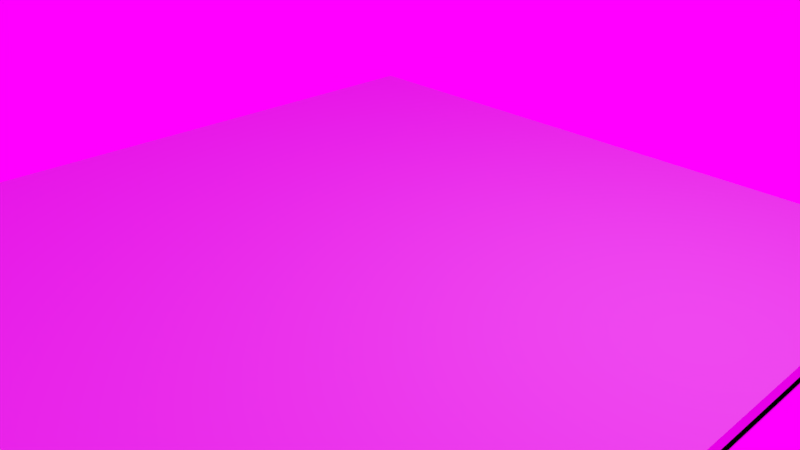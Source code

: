 # Source: testeBake.blend  (saved by Blender 2.79.0; exported with 4.5.12 LTS)
import bpy
from mathutils import Matrix  # noqa: F401  (used for matrix-valued properties, if any)

bpy.ops.wm.read_factory_settings(use_empty=True)
scene = bpy.context.scene
scene.name = 'Scene'

# ---- collections
col_collection_1 = bpy.data.collections.new('Collection 1'); scene.collection.children.link(col_collection_1)

# ---- images (referenced by path relative to the original .blend; pixels are not part of the script)
import os
ASSET_DIR = os.environ.get("B2B_ASSET_DIR", "")  # directory of the original .blend (textures are referenced by path, not embedded)
HERE = os.path.dirname(os.path.abspath(__file__))  # packed textures are extracted next to this script under _unpacked/

def load_image(name, relpath, width, height, colorspace="sRGB"):
    """Load a texture the original file referenced (path relative to the .blend, or extracted next to this script)."""
    p = next((c for c in (os.path.join(HERE, relpath), os.path.join(ASSET_DIR, relpath)) if relpath and os.path.exists(c)), "")
    if p:
        img = bpy.data.images.load(p, check_existing=True)
        img.name = name
    else:  # same state as the original file: an image datablock whose file is absent (Cycles renders it pink)
        img = bpy.data.images.new(name, width, height)
        img.source = "FILE"
        img.filepath = "//" + (relpath or name)
    img.colorspace_settings.name = colorspace
    return img
img_untitled = load_image('Untitled', '', 1024, 1024, 'sRGB')
img_cayley_interior_2k_hdr = load_image('cayley_interior_2k.hdr', 'cayley_interior_2k.hdr', 1024, 1024, 'Linear Rec.709')

# ---- materials (node trees are filled in below, after node groups)
mat_material = bpy.data.materials.new('Material')
mat_material.alpha_threshold = 0.0
mat_material.roughness = 0.5
mat_material.line_color = (0.0, 0.0, 0.0, 1.0)

# ---- material node trees
mat_material.use_nodes = True; mat_material.node_tree.nodes.clear()
_N = mat_material.node_tree.nodes; _L = mat_material.node_tree.links
n0 = _N.new('ShaderNodeOutputMaterial'); n0.name = 'Material Output'; n0.location = (300, 300)
n1 = _N.new('ShaderNodeBsdfDiffuse'); n1.name = 'Diffuse BSDF'; n1.location = (10, 300)
n2 = _N.new('ShaderNodeTexImage'); n2.name = 'Image Texture'; n2.location = (-122, 553)
n2.width = 140
n2.image = img_untitled
_L.new(n1.outputs[0], n0.inputs[0])
n0.is_active_output = True

# ---- world
world_world = bpy.data.worlds.new('World'); scene.world = world_world
world_world.use_nodes = True; world_world.node_tree.nodes.clear()
_N = world_world.node_tree.nodes; _L = world_world.node_tree.links
n0 = _N.new('ShaderNodeOutputWorld'); n0.name = 'World Output'; n0.location = (300, 300)
n1 = _N.new('ShaderNodeBackground'); n1.name = 'Background'; n1.location = (10, 300)
n2 = _N.new('ShaderNodeTexEnvironment'); n2.name = 'Environment Texture'; n2.location = (-190, 300)
n2.width = 140
n2.image = img_cayley_interior_2k_hdr
_L.new(n1.outputs[0], n0.inputs[0])
_L.new(n2.outputs[0], n1.inputs[0])
n0.is_active_output = True
world_world.color = (0.05088, 0.05088, 0.05088)
world_world.use_sun_shadow = False
world_world.sun_shadow_jitter_overblur = 0.0
world_world.cycles.sampling_method = 'MANUAL'

# ---- cameras
cam_camera = bpy.data.cameras.new('Camera')
cam_camera.clip_end = 100.0
cam_camera.lens = 35.0
cam_camera.sensor_width = 32.0
cam_camera.sensor_height = 18.0
cam_camera.ortho_scale = 7.314
cam_camera.dof.focus_distance = 0.0

# ---- lights
light_lamp = bpy.data.lights.new('Lamp', 'POINT')
light_lamp.transmission_factor = 0.0
light_lamp.cutoff_distance = 30.0
light_lamp.energy = 100.0
light_lamp.shadow_buffer_clip_start = 1.001
light_lamp.shadow_soft_size = 0.1
light_lamp.shadow_maximum_resolution = 0.006
light_lamp.use_absolute_resolution = True

# ---- meshes
me_cube_041 = bpy.data.meshes.new('Cube.041')
me_cube_041.from_pydata([(1.0, 1.0, -1.0), (1.0, -1.0, -1.0), (-1.0, -1.0, -1.0), (-1.0, 1.0, -1.0), (1.0, 1.0, 1.0), (1.0, -1.0, 1.0), (-1.0, -1.0, 1.0), (-1.0, 1.0, 1.0)], [], [(0, 1, 2, 3), (4, 7, 6, 5), (0, 4, 5, 1), (1, 5, 6, 2), (2, 6, 7, 3), (4, 0, 3, 7)])
_uv = me_cube_041.uv_layers.new(name='UVMap')
_uv.uv.foreach_set('vector', [0.5087, 7.657e-05, 0.5087, 0.4325, 0.07628, 0.4325, 0.07628, 7.647e-05, 0.5087, 0.9324, 0.07628, 0.9324, 0.07628, 0.5, 0.5087, 0.5, 0.5849, 0.9324, 0.5087, 0.9324, 0.5087, 0.5, 0.5849, 0.5, 0.5087, 0.4325, 0.5087, 0.5, 0.07628, 0.5, 0.07628, 0.4325, 7.652e-05, 0.5, 0.07628, 0.5, 0.07628, 0.9324, 7.647e-05, 0.9324, 0.5087, 0.9324, 0.5087, 0.9999, 0.07628, 0.9999, 0.07628, 0.9324])
me_cube_041.materials.append(mat_material)
me_cube_041.use_remesh_preserve_volume = False
me_cube_041.use_remesh_preserve_attributes = False
me_cube_041.use_mirror_vertex_groups = False
me_cube_041.update()
me_cube = bpy.data.meshes.new('Cube')
me_cube.from_pydata([(1.0, 1.0, -1.0), (1.0, -1.0, -1.0), (-1.0, -1.0, -1.0), (-1.0, 1.0, -1.0), (1.0, 1.0, 1.0), (1.0, -1.0, 1.0), (-1.0, -1.0, 1.0), (-1.0, 1.0, 1.0), (-0.6709, -0.6789, 1.571), (-0.6709, -0.8789, 1.571), (-0.8709, -0.8789, 1.571), (-0.8709, -0.6789, 1.571), (-0.6709, -0.6789, 3.571), (-0.6709, -0.8789, 3.571), (-0.8709, -0.8789, 3.571), (-0.8709, -0.6789, 3.571), (-0.4509, -0.6789, 1.571), (-0.4509, -0.8789, 1.571), (-0.6509, -0.8789, 1.571), (-0.6509, -0.6789, 1.571), (-0.4509, -0.6789, 3.571), (-0.4509, -0.8789, 3.571), (-0.6509, -0.8789, 3.571), (-0.6509, -0.6789, 3.571), (-0.2309, -0.6789, 1.571), (-0.2309, -0.8789, 1.571), (-0.4309, -0.8789, 1.571), (-0.4309, -0.6789, 1.571), (-0.2309, -0.6789, 3.571), (-0.2309, -0.8789, 3.571), (-0.4309, -0.8789, 3.571), (-0.4309, -0.6789, 3.571), (0.4306, -0.6789, 1.571), (0.4306, -0.8789, 1.571), (0.2306, -0.8789, 1.571), (0.2306, -0.6789, 1.571), (0.4306, -0.6789, 3.571), (0.4306, -0.8789, 3.571), (0.2306, -0.8789, 3.571), (0.2306, -0.6789, 3.571), (0.2106, -0.6789, 1.571), (0.2106, -0.8789, 1.571), (0.01063, -0.8789, 1.571), (0.01063, -0.6789, 1.571), (0.2106, -0.6789, 3.571), (0.2106, -0.8789, 3.571), (0.01063, -0.8789, 3.571), (0.01063, -0.6789, 3.571), (-0.009369, -0.6789, 1.571), (-0.009369, -0.8789, 1.571), (-0.2094, -0.8789, 1.571), (-0.2094, -0.6789, 1.571), (-0.009369, -0.6789, 3.571), (-0.009369, -0.8789, 3.571), (-0.2094, -0.8789, 3.571), (-0.2094, -0.6789, 3.571), (0.6534, -0.6789, 1.571), (0.6534, -0.8789, 1.571), (0.4534, -0.8789, 1.571), (0.4534, -0.6789, 1.571), (0.6534, -0.6789, 3.571), (0.6534, -0.8789, 3.571), (0.4534, -0.8789, 3.571), (0.4534, -0.6789, 3.571), (0.8734, -0.6789, 1.571), (0.8734, -0.8789, 1.571), (0.6734, -0.8789, 1.571), (0.6734, -0.6789, 1.571), (0.8734, -0.6789, 3.571), (0.8734, -0.8789, 3.571), (0.6734, -0.8789, 3.571), (0.6734, -0.6789, 3.571), (0.8734, -0.4575, 1.571), (0.8734, -0.6575, 1.571), (0.6734, -0.6575, 1.571), (0.6734, -0.4575, 1.571), (0.8734, -0.4575, 3.571), (0.8734, -0.6575, 3.571), (0.6734, -0.6575, 3.571), (0.6734, -0.4575, 3.571), (0.6534, -0.4575, 1.571), (0.6534, -0.6575, 1.571), (0.4534, -0.6575, 1.571), (0.4534, -0.4575, 1.571), (0.6534, -0.4575, 3.571), (0.6534, -0.6575, 3.571), (0.4534, -0.6575, 3.571), (0.4534, -0.4575, 3.571), (-0.009369, -0.4575, 1.571), (-0.009369, -0.6575, 1.571), (-0.2094, -0.6575, 1.571), (-0.2094, -0.4575, 1.571), (-0.009369, -0.4575, 3.571), (-0.009369, -0.6575, 3.571), (-0.2094, -0.6575, 3.571), (-0.2094, -0.4575, 3.571), (0.2106, -0.4575, 1.571), (0.2106, -0.6575, 1.571), (0.01063, -0.6575, 1.571), (0.01063, -0.4575, 1.571), (0.2106, -0.4575, 3.571), (0.2106, -0.6575, 3.571), (0.01063, -0.6575, 3.571), (0.01063, -0.4575, 3.571), (0.4306, -0.4575, 1.571), (0.4306, -0.6575, 1.571), (0.2306, -0.6575, 1.571), (0.2306, -0.4575, 1.571), (0.4306, -0.4575, 3.571), (0.4306, -0.6575, 3.571), (0.2306, -0.6575, 3.571), (0.2306, -0.4575, 3.571), (-0.2309, -0.4575, 1.571), (-0.2309, -0.6575, 1.571), (-0.4309, -0.6575, 1.571), (-0.4309, -0.4575, 1.571), (-0.2309, -0.4575, 3.571), (-0.2309, -0.6575, 3.571), (-0.4309, -0.6575, 3.571), (-0.4309, -0.4575, 3.571), (-0.4509, -0.4575, 1.571), (-0.4509, -0.6575, 1.571), (-0.6509, -0.6575, 1.571), (-0.6509, -0.4575, 1.571), (-0.4509, -0.4575, 3.571), (-0.4509, -0.6575, 3.571), (-0.6509, -0.6575, 3.571), (-0.6509, -0.4575, 3.571), (-0.6709, -0.4575, 1.571), (-0.6709, -0.6575, 1.571), (-0.8709, -0.6575, 1.571), (-0.8709, -0.4575, 1.571), (-0.6709, -0.4575, 3.571), (-0.6709, -0.6575, 3.571), (-0.8709, -0.6575, 3.571), (-0.8709, -0.4575, 3.571), (-0.6709, -0.2334, 1.571), (-0.6709, -0.4334, 1.571), (-0.8709, -0.4334, 1.571), (-0.8709, -0.2334, 1.571), (-0.6709, -0.2334, 3.571), (-0.6709, -0.4334, 3.571), (-0.8709, -0.4334, 3.571), (-0.8709, -0.2334, 3.571), (-0.4509, -0.2334, 1.571), (-0.4509, -0.4334, 1.571), (-0.6509, -0.4334, 1.571), (-0.6509, -0.2334, 1.571), (-0.4509, -0.2334, 3.571), (-0.4509, -0.4334, 3.571), (-0.6509, -0.4334, 3.571), (-0.6509, -0.2334, 3.571), (-0.2309, -0.2334, 1.571), (-0.2309, -0.4334, 1.571), (-0.4309, -0.4334, 1.571), (-0.4309, -0.2334, 1.571), (-0.2309, -0.2334, 3.571), (-0.2309, -0.4334, 3.571), (-0.4309, -0.4334, 3.571), (-0.4309, -0.2334, 3.571), (0.4306, -0.2334, 1.571), (0.4306, -0.4334, 1.571), (0.2306, -0.4334, 1.571), (0.2306, -0.2334, 1.571), (0.4306, -0.2334, 3.571), (0.4306, -0.4334, 3.571), (0.2306, -0.4334, 3.571), (0.2306, -0.2334, 3.571), (0.2106, -0.2334, 1.571), (0.2106, -0.4334, 1.571), (0.01063, -0.4334, 1.571), (0.01063, -0.2334, 1.571), (0.2106, -0.2334, 3.571), (0.2106, -0.4334, 3.571), (0.01063, -0.4334, 3.571), (0.01063, -0.2334, 3.571), (-0.009369, -0.2334, 1.571), (-0.009369, -0.4334, 1.571), (-0.2094, -0.4334, 1.571), (-0.2094, -0.2334, 1.571), (-0.009369, -0.2334, 3.571), (-0.009369, -0.4334, 3.571), (-0.2094, -0.4334, 3.571), (-0.2094, -0.2334, 3.571), (0.6534, -0.2334, 1.571), (0.6534, -0.4334, 1.571), (0.4534, -0.4334, 1.571), (0.4534, -0.2334, 1.571), (0.6534, -0.2334, 3.571), (0.6534, -0.4334, 3.571), (0.4534, -0.4334, 3.571), (0.4534, -0.2334, 3.571), (0.8734, -0.2334, 1.571), (0.8734, -0.4334, 1.571), (0.6734, -0.4334, 1.571), (0.6734, -0.2334, 1.571), (0.8734, -0.2334, 3.571), (0.8734, -0.4334, 3.571), (0.6734, -0.4334, 3.571), (0.6734, -0.2334, 3.571), (0.8734, -0.01204, 1.571), (0.8734, -0.212, 1.571), (0.6734, -0.212, 1.571), (0.6734, -0.01204, 1.571), (0.8734, -0.01204, 3.571), (0.8734, -0.212, 3.571), (0.6734, -0.212, 3.571), (0.6734, -0.01204, 3.571), (0.6534, -0.01204, 1.571), (0.6534, -0.212, 1.571), (0.4534, -0.212, 1.571), (0.4534, -0.01204, 1.571), (0.6534, -0.01204, 3.571), (0.6534, -0.212, 3.571), (0.4534, -0.212, 3.571), (0.4534, -0.01204, 3.571), (-0.009369, -0.01204, 1.571), (-0.009369, -0.212, 1.571), (-0.2094, -0.212, 1.571), (-0.2094, -0.01204, 1.571), (-0.009369, -0.01204, 3.571), (-0.009369, -0.212, 3.571), (-0.2094, -0.212, 3.571), (-0.2094, -0.01204, 3.571), (0.2106, -0.01204, 1.571), (0.2106, -0.212, 1.571), (0.01063, -0.212, 1.571), (0.01063, -0.01204, 1.571), (0.2106, -0.01204, 3.571), (0.2106, -0.212, 3.571), (0.01063, -0.212, 3.571), (0.01063, -0.01204, 3.571), (0.4306, -0.01204, 1.571), (0.4306, -0.212, 1.571), (0.2306, -0.212, 1.571), (0.2306, -0.01204, 1.571), (0.4306, -0.01204, 3.571), (0.4306, -0.212, 3.571), (0.2306, -0.212, 3.571), (0.2306, -0.01204, 3.571), (-0.2309, -0.01204, 1.571), (-0.2309, -0.212, 1.571), (-0.4309, -0.212, 1.571), (-0.4309, -0.01204, 1.571), (-0.2309, -0.01204, 3.571), (-0.2309, -0.212, 3.571), (-0.4309, -0.212, 3.571), (-0.4309, -0.01204, 3.571), (-0.4509, -0.01204, 1.571), (-0.4509, -0.212, 1.571), (-0.6509, -0.212, 1.571), (-0.6509, -0.01204, 1.571), (-0.4509, -0.01204, 3.571), (-0.4509, -0.212, 3.571), (-0.6509, -0.212, 3.571), (-0.6509, -0.01204, 3.571), (-0.6709, -0.01204, 1.571), (-0.6709, -0.212, 1.571), (-0.8709, -0.212, 1.571), (-0.8709, -0.01204, 1.571), (-0.6709, -0.01204, 3.571), (-0.6709, -0.212, 3.571), (-0.8709, -0.212, 3.571), (-0.8709, -0.01204, 3.571), (-0.6709, 0.2094, 1.571), (-0.6709, 0.009369, 1.571), (-0.8709, 0.009369, 1.571), (-0.8709, 0.2094, 1.571), (-0.6709, 0.2094, 3.571), (-0.6709, 0.009369, 3.571), (-0.8709, 0.009369, 3.571), (-0.8709, 0.2094, 3.571), (-0.4509, 0.2094, 1.571), (-0.4509, 0.009369, 1.571), (-0.6509, 0.009369, 1.571), (-0.6509, 0.2094, 1.571), (-0.4509, 0.2094, 3.571), (-0.4509, 0.009369, 3.571), (-0.6509, 0.009369, 3.571), (-0.6509, 0.2094, 3.571), (-0.2309, 0.2094, 1.571), (-0.2309, 0.009369, 1.571), (-0.4309, 0.009369, 1.571), (-0.4309, 0.2094, 1.571), (-0.2309, 0.2094, 3.571), (-0.2309, 0.009369, 3.571), (-0.4309, 0.009369, 3.571), (-0.4309, 0.2094, 3.571), (0.4306, 0.2094, 1.571), (0.4306, 0.009369, 1.571), (0.2306, 0.009369, 1.571), (0.2306, 0.2094, 1.571), (0.4306, 0.2094, 3.571), (0.4306, 0.009369, 3.571), (0.2306, 0.009369, 3.571), (0.2306, 0.2094, 3.571), (0.2106, 0.2094, 1.571), (0.2106, 0.009369, 1.571), (0.01063, 0.009369, 1.571), (0.01063, 0.2094, 1.571), (0.2106, 0.2094, 3.571), (0.2106, 0.009369, 3.571), (0.01063, 0.009369, 3.571), (0.01063, 0.2094, 3.571), (-0.009369, 0.2094, 1.571), (-0.009369, 0.009369, 1.571), (-0.2094, 0.009369, 1.571), (-0.2094, 0.2094, 1.571), (-0.009369, 0.2094, 3.571), (-0.009369, 0.009369, 3.571), (-0.2094, 0.009369, 3.571), (-0.2094, 0.2094, 3.571), (0.6534, 0.2094, 1.571), (0.6534, 0.009369, 1.571), (0.4534, 0.009369, 1.571), (0.4534, 0.2094, 1.571), (0.6534, 0.2094, 3.571), (0.6534, 0.009369, 3.571), (0.4534, 0.009369, 3.571), (0.4534, 0.2094, 3.571), (0.8734, 0.2094, 1.571), (0.8734, 0.009369, 1.571), (0.6734, 0.009369, 1.571), (0.6734, 0.2094, 1.571), (0.8734, 0.2094, 3.571), (0.8734, 0.009369, 3.571), (0.6734, 0.009369, 3.571), (0.6734, 0.2094, 3.571), (0.8734, 0.4334, 1.571), (0.8734, 0.2334, 1.571), (0.6734, 0.2334, 1.571), (0.6734, 0.4334, 1.571), (0.8734, 0.4334, 3.571), (0.8734, 0.2334, 3.571), (0.6734, 0.2334, 3.571), (0.6734, 0.4334, 3.571), (0.6534, 0.4334, 1.571), (0.6534, 0.2334, 1.571), (0.4534, 0.2334, 1.571), (0.4534, 0.4334, 1.571), (0.6534, 0.4334, 3.571), (0.6534, 0.2334, 3.571), (0.4534, 0.2334, 3.571), (0.4534, 0.4334, 3.571), (-0.009369, 0.4334, 1.571), (-0.009369, 0.2334, 1.571), (-0.2094, 0.2334, 1.571), (-0.2094, 0.4334, 1.571), (-0.009369, 0.4334, 3.571), (-0.009369, 0.2334, 3.571), (-0.2094, 0.2334, 3.571), (-0.2094, 0.4334, 3.571), (0.2106, 0.4334, 1.571), (0.2106, 0.2334, 1.571), (0.01063, 0.2334, 1.571), (0.01063, 0.4334, 1.571), (0.2106, 0.4334, 3.571), (0.2106, 0.2334, 3.571), (0.01063, 0.2334, 3.571), (0.01063, 0.4334, 3.571), (0.4306, 0.4334, 1.571), (0.4306, 0.2334, 1.571), (0.2306, 0.2334, 1.571), (0.2306, 0.4334, 1.571), (0.4306, 0.4334, 3.571), (0.4306, 0.2334, 3.571), (0.2306, 0.2334, 3.571), (0.2306, 0.4334, 3.571), (-0.2309, 0.4334, 1.571), (-0.2309, 0.2334, 1.571), (-0.4309, 0.2334, 1.571), (-0.4309, 0.4334, 1.571), (-0.2309, 0.4334, 3.571), (-0.2309, 0.2334, 3.571), (-0.4309, 0.2334, 3.571), (-0.4309, 0.4334, 3.571), (-0.4509, 0.4334, 1.571), (-0.4509, 0.2334, 1.571), (-0.6509, 0.2334, 1.571), (-0.6509, 0.4334, 1.571), (-0.4509, 0.4334, 3.571), (-0.4509, 0.2334, 3.571), (-0.6509, 0.2334, 3.571), (-0.6509, 0.4334, 3.571), (-0.6709, 0.4334, 1.571), (-0.6709, 0.2334, 1.571), (-0.8709, 0.2334, 1.571), (-0.8709, 0.4334, 1.571), (-0.6709, 0.4334, 3.571), (-0.6709, 0.2334, 3.571), (-0.8709, 0.2334, 3.571), (-0.8709, 0.4334, 3.571), (-0.6709, 0.6575, 1.571), (-0.6709, 0.4575, 1.571), (-0.8709, 0.4575, 1.571), (-0.8709, 0.6575, 1.571), (-0.6709, 0.6575, 3.571), (-0.6709, 0.4575, 3.571), (-0.8709, 0.4575, 3.571), (-0.8709, 0.6575, 3.571), (-0.4509, 0.6575, 1.571), (-0.4509, 0.4575, 1.571), (-0.6509, 0.4575, 1.571), (-0.6509, 0.6575, 1.571), (-0.4509, 0.6575, 3.571), (-0.4509, 0.4575, 3.571), (-0.6509, 0.4575, 3.571), (-0.6509, 0.6575, 3.571), (-0.2309, 0.6575, 1.571), (-0.2309, 0.4575, 1.571), (-0.4309, 0.4575, 1.571), (-0.4309, 0.6575, 1.571), (-0.2309, 0.6575, 3.571), (-0.2309, 0.4575, 3.571), (-0.4309, 0.4575, 3.571), (-0.4309, 0.6575, 3.571), (0.4306, 0.6575, 1.571), (0.4306, 0.4575, 1.571), (0.2306, 0.4575, 1.571), (0.2306, 0.6575, 1.571), (0.4306, 0.6575, 3.571), (0.4306, 0.4575, 3.571), (0.2306, 0.4575, 3.571), (0.2306, 0.6575, 3.571), (0.2106, 0.6575, 1.571), (0.2106, 0.4575, 1.571), (0.01063, 0.4575, 1.571), (0.01063, 0.6575, 1.571), (0.2106, 0.6575, 3.571), (0.2106, 0.4575, 3.571), (0.01063, 0.4575, 3.571), (0.01063, 0.6575, 3.571), (-0.009369, 0.6575, 1.571), (-0.009369, 0.4575, 1.571), (-0.2094, 0.4575, 1.571), (-0.2094, 0.6575, 1.571), (-0.009369, 0.6575, 3.571), (-0.009369, 0.4575, 3.571), (-0.2094, 0.4575, 3.571), (-0.2094, 0.6575, 3.571), (0.6534, 0.6575, 1.571), (0.6534, 0.4575, 1.571), (0.4534, 0.4575, 1.571), (0.4534, 0.6575, 1.571), (0.6534, 0.6575, 3.571), (0.6534, 0.4575, 3.571), (0.4534, 0.4575, 3.571), (0.4534, 0.6575, 3.571), (0.8734, 0.6575, 1.571), (0.8734, 0.4575, 1.571), (0.6734, 0.4575, 1.571), (0.6734, 0.6575, 1.571), (0.8734, 0.6575, 3.571), (0.8734, 0.4575, 3.571), (0.6734, 0.4575, 3.571), (0.6734, 0.6575, 3.571), (0.8734, 0.8843, 1.571), (0.8734, 0.6843, 1.571), (0.6734, 0.6843, 1.571), (0.6734, 0.8843, 1.571), (0.8734, 0.8843, 3.571), (0.8734, 0.6843, 3.571), (0.6734, 0.6843, 3.571), (0.6734, 0.8843, 3.571), (0.6534, 0.8843, 1.571), (0.6534, 0.6843, 1.571), (0.4534, 0.6843, 1.571), (0.4534, 0.8843, 1.571), (0.6534, 0.8843, 3.571), (0.6534, 0.6843, 3.571), (0.4534, 0.6843, 3.571), (0.4534, 0.8843, 3.571), (-0.009369, 0.8843, 1.571), (-0.009369, 0.6843, 1.571), (-0.2094, 0.6843, 1.571), (-0.2094, 0.8843, 1.571), (-0.009369, 0.8843, 3.571), (-0.009369, 0.6843, 3.571), (-0.2094, 0.6843, 3.571), (-0.2094, 0.8843, 3.571), (0.2106, 0.8843, 1.571), (0.2106, 0.6843, 1.571), (0.01063, 0.6843, 1.571), (0.01063, 0.8843, 1.571), (0.2106, 0.8843, 3.571), (0.2106, 0.6843, 3.571), (0.01063, 0.6843, 3.571), (0.01063, 0.8843, 3.571), (0.4306, 0.8843, 1.571), (0.4306, 0.6843, 1.571), (0.2306, 0.6843, 1.571), (0.2306, 0.8843, 1.571), (0.4306, 0.8843, 3.571), (0.4306, 0.6843, 3.571), (0.2306, 0.6843, 3.571), (0.2306, 0.8843, 3.571), (-0.2309, 0.8843, 1.571), (-0.2309, 0.6843, 1.571), (-0.4309, 0.6843, 1.571), (-0.4309, 0.8843, 1.571), (-0.2309, 0.8843, 3.571), (-0.2309, 0.6843, 3.571), (-0.4309, 0.6843, 3.571), (-0.4309, 0.8843, 3.571), (-0.4509, 0.8843, 1.571), (-0.4509, 0.6843, 1.571), (-0.6509, 0.6843, 1.571), (-0.6509, 0.8843, 1.571), (-0.4509, 0.8843, 3.571), (-0.4509, 0.6843, 3.571), (-0.6509, 0.6843, 3.571), (-0.6509, 0.8843, 3.571), (-0.6709, 0.8843, 1.571), (-0.6709, 0.6843, 1.571), (-0.8709, 0.6843, 1.571), (-0.8709, 0.8843, 1.571), (-0.6709, 0.8843, 3.571), (-0.6709, 0.6843, 3.571), (-0.8709, 0.6843, 3.571), (-0.8709, 0.8843, 3.571)], [], [(0, 1, 2, 3), (4, 7, 6, 5), (0, 4, 5, 1), (1, 5, 6, 2), (2, 6, 7, 3), (4, 0, 3, 7), (8, 9, 10, 11), (12, 15, 14, 13), (8, 12, 13, 9), (9, 13, 14, 10), (10, 14, 15, 11), (12, 8, 11, 15), (16, 17, 18, 19), (20, 23, 22, 21), (16, 20, 21, 17), (17, 21, 22, 18), (18, 22, 23, 19), (20, 16, 19, 23), (24, 25, 26, 27), (28, 31, 30, 29), (24, 28, 29, 25), (25, 29, 30, 26), (26, 30, 31, 27), (28, 24, 27, 31), (32, 33, 34, 35), (36, 39, 38, 37), (32, 36, 37, 33), (33, 37, 38, 34), (34, 38, 39, 35), (36, 32, 35, 39), (40, 41, 42, 43), (44, 47, 46, 45), (40, 44, 45, 41), (41, 45, 46, 42), (42, 46, 47, 43), (44, 40, 43, 47), (48, 49, 50, 51), (52, 55, 54, 53), (48, 52, 53, 49), (49, 53, 54, 50), (50, 54, 55, 51), (52, 48, 51, 55), (56, 57, 58, 59), (60, 63, 62, 61), (56, 60, 61, 57), (57, 61, 62, 58), (58, 62, 63, 59), (60, 56, 59, 63), (64, 65, 66, 67), (68, 71, 70, 69), (64, 68, 69, 65), (65, 69, 70, 66), (66, 70, 71, 67), (68, 64, 67, 71), (72, 73, 74, 75), (76, 79, 78, 77), (72, 76, 77, 73), (73, 77, 78, 74), (74, 78, 79, 75), (76, 72, 75, 79), (80, 81, 82, 83), (84, 87, 86, 85), (80, 84, 85, 81), (81, 85, 86, 82), (82, 86, 87, 83), (84, 80, 83, 87), (88, 89, 90, 91), (92, 95, 94, 93), (88, 92, 93, 89), (89, 93, 94, 90), (90, 94, 95, 91), (92, 88, 91, 95), (96, 97, 98, 99), (100, 103, 102, 101), (96, 100, 101, 97), (97, 101, 102, 98), (98, 102, 103, 99), (100, 96, 99, 103), (104, 105, 106, 107), (108, 111, 110, 109), (104, 108, 109, 105), (105, 109, 110, 106), (106, 110, 111, 107), (108, 104, 107, 111), (112, 113, 114, 115), (116, 119, 118, 117), (112, 116, 117, 113), (113, 117, 118, 114), (114, 118, 119, 115), (116, 112, 115, 119), (120, 121, 122, 123), (124, 127, 126, 125), (120, 124, 125, 121), (121, 125, 126, 122), (122, 126, 127, 123), (124, 120, 123, 127), (128, 129, 130, 131), (132, 135, 134, 133), (128, 132, 133, 129), (129, 133, 134, 130), (130, 134, 135, 131), (132, 128, 131, 135), (136, 137, 138, 139), (140, 143, 142, 141), (136, 140, 141, 137), (137, 141, 142, 138), (138, 142, 143, 139), (140, 136, 139, 143), (144, 145, 146, 147), (148, 151, 150, 149), (144, 148, 149, 145), (145, 149, 150, 146), (146, 150, 151, 147), (148, 144, 147, 151), (152, 153, 154, 155), (156, 159, 158, 157), (152, 156, 157, 153), (153, 157, 158, 154), (154, 158, 159, 155), (156, 152, 155, 159), (160, 161, 162, 163), (164, 167, 166, 165), (160, 164, 165, 161), (161, 165, 166, 162), (162, 166, 167, 163), (164, 160, 163, 167), (168, 169, 170, 171), (172, 175, 174, 173), (168, 172, 173, 169), (169, 173, 174, 170), (170, 174, 175, 171), (172, 168, 171, 175), (176, 177, 178, 179), (180, 183, 182, 181), (176, 180, 181, 177), (177, 181, 182, 178), (178, 182, 183, 179), (180, 176, 179, 183), (184, 185, 186, 187), (188, 191, 190, 189), (184, 188, 189, 185), (185, 189, 190, 186), (186, 190, 191, 187), (188, 184, 187, 191), (192, 193, 194, 195), (196, 199, 198, 197), (192, 196, 197, 193), (193, 197, 198, 194), (194, 198, 199, 195), (196, 192, 195, 199), (200, 201, 202, 203), (204, 207, 206, 205), (200, 204, 205, 201), (201, 205, 206, 202), (202, 206, 207, 203), (204, 200, 203, 207), (208, 209, 210, 211), (212, 215, 214, 213), (208, 212, 213, 209), (209, 213, 214, 210), (210, 214, 215, 211), (212, 208, 211, 215), (216, 217, 218, 219), (220, 223, 222, 221), (216, 220, 221, 217), (217, 221, 222, 218), (218, 222, 223, 219), (220, 216, 219, 223), (224, 225, 226, 227), (228, 231, 230, 229), (224, 228, 229, 225), (225, 229, 230, 226), (226, 230, 231, 227), (228, 224, 227, 231), (232, 233, 234, 235), (236, 239, 238, 237), (232, 236, 237, 233), (233, 237, 238, 234), (234, 238, 239, 235), (236, 232, 235, 239), (240, 241, 242, 243), (244, 247, 246, 245), (240, 244, 245, 241), (241, 245, 246, 242), (242, 246, 247, 243), (244, 240, 243, 247), (248, 249, 250, 251), (252, 255, 254, 253), (248, 252, 253, 249), (249, 253, 254, 250), (250, 254, 255, 251), (252, 248, 251, 255), (256, 257, 258, 259), (260, 263, 262, 261), (256, 260, 261, 257), (257, 261, 262, 258), (258, 262, 263, 259), (260, 256, 259, 263), (264, 265, 266, 267), (268, 271, 270, 269), (264, 268, 269, 265), (265, 269, 270, 266), (266, 270, 271, 267), (268, 264, 267, 271), (272, 273, 274, 275), (276, 279, 278, 277), (272, 276, 277, 273), (273, 277, 278, 274), (274, 278, 279, 275), (276, 272, 275, 279), (280, 281, 282, 283), (284, 287, 286, 285), (280, 284, 285, 281), (281, 285, 286, 282), (282, 286, 287, 283), (284, 280, 283, 287), (288, 289, 290, 291), (292, 295, 294, 293), (288, 292, 293, 289), (289, 293, 294, 290), (290, 294, 295, 291), (292, 288, 291, 295), (296, 297, 298, 299), (300, 303, 302, 301), (296, 300, 301, 297), (297, 301, 302, 298), (298, 302, 303, 299), (300, 296, 299, 303), (304, 305, 306, 307), (308, 311, 310, 309), (304, 308, 309, 305), (305, 309, 310, 306), (306, 310, 311, 307), (308, 304, 307, 311), (312, 313, 314, 315), (316, 319, 318, 317), (312, 316, 317, 313), (313, 317, 318, 314), (314, 318, 319, 315), (316, 312, 315, 319), (320, 321, 322, 323), (324, 327, 326, 325), (320, 324, 325, 321), (321, 325, 326, 322), (322, 326, 327, 323), (324, 320, 323, 327), (328, 329, 330, 331), (332, 335, 334, 333), (328, 332, 333, 329), (329, 333, 334, 330), (330, 334, 335, 331), (332, 328, 331, 335), (336, 337, 338, 339), (340, 343, 342, 341), (336, 340, 341, 337), (337, 341, 342, 338), (338, 342, 343, 339), (340, 336, 339, 343), (344, 345, 346, 347), (348, 351, 350, 349), (344, 348, 349, 345), (345, 349, 350, 346), (346, 350, 351, 347), (348, 344, 347, 351), (352, 353, 354, 355), (356, 359, 358, 357), (352, 356, 357, 353), (353, 357, 358, 354), (354, 358, 359, 355), (356, 352, 355, 359), (360, 361, 362, 363), (364, 367, 366, 365), (360, 364, 365, 361), (361, 365, 366, 362), (362, 366, 367, 363), (364, 360, 363, 367), (368, 369, 370, 371), (372, 375, 374, 373), (368, 372, 373, 369), (369, 373, 374, 370), (370, 374, 375, 371), (372, 368, 371, 375), (376, 377, 378, 379), (380, 383, 382, 381), (376, 380, 381, 377), (377, 381, 382, 378), (378, 382, 383, 379), (380, 376, 379, 383), (384, 385, 386, 387), (388, 391, 390, 389), (384, 388, 389, 385), (385, 389, 390, 386), (386, 390, 391, 387), (388, 384, 387, 391), (392, 393, 394, 395), (396, 399, 398, 397), (392, 396, 397, 393), (393, 397, 398, 394), (394, 398, 399, 395), (396, 392, 395, 399), (400, 401, 402, 403), (404, 407, 406, 405), (400, 404, 405, 401), (401, 405, 406, 402), (402, 406, 407, 403), (404, 400, 403, 407), (408, 409, 410, 411), (412, 415, 414, 413), (408, 412, 413, 409), (409, 413, 414, 410), (410, 414, 415, 411), (412, 408, 411, 415), (416, 417, 418, 419), (420, 423, 422, 421), (416, 420, 421, 417), (417, 421, 422, 418), (418, 422, 423, 419), (420, 416, 419, 423), (424, 425, 426, 427), (428, 431, 430, 429), (424, 428, 429, 425), (425, 429, 430, 426), (426, 430, 431, 427), (428, 424, 427, 431), (432, 433, 434, 435), (436, 439, 438, 437), (432, 436, 437, 433), (433, 437, 438, 434), (434, 438, 439, 435), (436, 432, 435, 439), (440, 441, 442, 443), (444, 447, 446, 445), (440, 444, 445, 441), (441, 445, 446, 442), (442, 446, 447, 443), (444, 440, 443, 447), (448, 449, 450, 451), (452, 455, 454, 453), (448, 452, 453, 449), (449, 453, 454, 450), (450, 454, 455, 451), (452, 448, 451, 455), (456, 457, 458, 459), (460, 463, 462, 461), (456, 460, 461, 457), (457, 461, 462, 458), (458, 462, 463, 459), (460, 456, 459, 463), (464, 465, 466, 467), (468, 471, 470, 469), (464, 468, 469, 465), (465, 469, 470, 466), (466, 470, 471, 467), (468, 464, 467, 471), (472, 473, 474, 475), (476, 479, 478, 477), (472, 476, 477, 473), (473, 477, 478, 474), (474, 478, 479, 475), (476, 472, 475, 479), (480, 481, 482, 483), (484, 487, 486, 485), (480, 484, 485, 481), (481, 485, 486, 482), (482, 486, 487, 483), (484, 480, 483, 487), (488, 489, 490, 491), (492, 495, 494, 493), (488, 492, 493, 489), (489, 493, 494, 490), (490, 494, 495, 491), (492, 488, 491, 495), (496, 497, 498, 499), (500, 503, 502, 501), (496, 500, 501, 497), (497, 501, 502, 498), (498, 502, 503, 499), (500, 496, 499, 503), (504, 505, 506, 507), (508, 511, 510, 509), (504, 508, 509, 505), (505, 509, 510, 506), (506, 510, 511, 507), (508, 504, 507, 511), (512, 513, 514, 515), (516, 519, 518, 517), (512, 516, 517, 513), (513, 517, 518, 514), (514, 518, 519, 515), (516, 512, 515, 519)])
me_cube.materials.append(mat_material)
me_cube.use_remesh_preserve_volume = False
me_cube.use_remesh_preserve_attributes = False
me_cube.use_mirror_vertex_groups = False
me_cube.update()

# ---- objects
ob_cube_065 = bpy.data.objects.new('Cube.065', me_cube_041)
ob_cube = bpy.data.objects.new('Cube', me_cube)
ob_lamp = bpy.data.objects.new('Lamp', light_lamp)
ob_camera = bpy.data.objects.new('Camera', cam_camera)

# ---- transforms, parenting, visibility, modifiers, constraints
ob_cube_065.location = (0.0, 0.0, 0.07565)
ob_cube_065.scale = (5.0, 5.0, 0.15)
ob_cube_065.lock_rotations_4d = False
ob_cube_065.empty_display_type = 'ARROWS'
ob_cube_065.lineart.crease_threshold = 0.0
ob_cube.location = (0.0, 0.0, 0.0)
ob_cube.scale = (5.0, 5.0, 0.05)
ob_cube.lock_rotations_4d = False
ob_cube.empty_display_type = 'ARROWS'
ob_cube.lineart.crease_threshold = 0.0
ob_lamp.location = (4.076, 1.005, 5.904)
ob_lamp.rotation_euler = (0.6503, 0.05522, 1.866)
ob_lamp.lock_rotations_4d = False
ob_lamp.empty_display_type = 'ARROWS'
ob_lamp.color = (0.0, 0.0, 0.0, 0.0)
ob_lamp.lineart.crease_threshold = 0.0
ob_camera.location = (7.481, -6.508, 5.344)
ob_camera.rotation_euler = (1.109, 0.0, 0.8149)
ob_camera.lock_rotations_4d = False
ob_camera.empty_display_type = 'ARROWS'
ob_camera.color = (0.0, 0.0, 0.0, 0.0)
ob_camera.display_type = 'WIRE'
ob_camera.lineart.crease_threshold = 0.0

# ---- collection membership
col_collection_1.objects.link(ob_cube_065)
col_collection_1.objects.link(ob_cube)
col_collection_1.objects.link(ob_lamp)
col_collection_1.objects.link(ob_camera)

# ---- scene / render settings (as saved in the file)
scene.camera = ob_camera
scene.frame_start = 1; scene.frame_end = 250; scene.frame_set(1)
scene.render.engine = 'CYCLES'
scene.render.resolution_percentage = 50
scene.render.dither_intensity = 0.0
scene.cycles.use_denoising = False
scene.cycles.samples = 128
scene.cycles.sampling_pattern = 'TABULATED_SOBOL'
scene.cycles.use_adaptive_sampling = False
scene.cycles.use_light_tree = False
scene.cycles.blur_glossy = 0.0
scene.cycles.sample_clamp_indirect = 0.0
scene.view_settings.view_transform = 'Standard'
bpy.context.view_layer.update()
